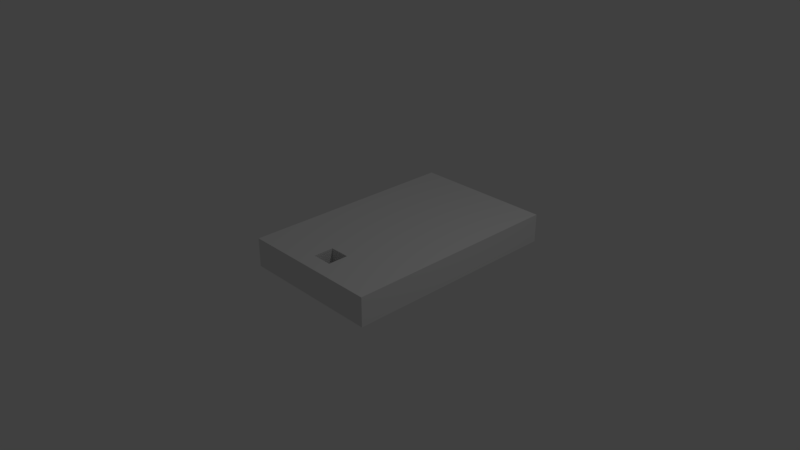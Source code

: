 # Source: course1.blend  (saved by Blender 2.79.0; exported with 4.5.12 LTS)
import bpy
from mathutils import Matrix  # noqa: F401  (used for matrix-valued properties, if any)

bpy.ops.wm.read_factory_settings(use_empty=True)
scene = bpy.context.scene
scene.name = 'Scene'

# ---- collections
col_collection_1 = bpy.data.collections.new('Collection 1'); scene.collection.children.link(col_collection_1)

# ---- materials (node trees are filled in below, after node groups)
mat_material = bpy.data.materials.new('Material')
mat_material.alpha_threshold = 0.0
mat_material.use_transparent_shadow = False
mat_material.roughness = 0.5
mat_material.line_color = (0.0, 0.0, 0.0, 1.0)

# ---- material node trees

# ---- world
world_world = bpy.data.worlds.new('World'); scene.world = world_world
world_world.color = (0.05088, 0.05088, 0.05088)
world_world.use_sun_shadow = False
world_world.sun_shadow_jitter_overblur = 0.0
world_world.cycles.sampling_method = 'MANUAL'

# ---- cameras
cam_camera = bpy.data.cameras.new('Camera')
cam_camera.clip_end = 100.0
cam_camera.lens = 35.0
cam_camera.sensor_width = 32.0
cam_camera.sensor_height = 18.0
cam_camera.ortho_scale = 7.314
cam_camera.dof.focus_distance = 0.0
cam_camera.dof.aperture_fstop = 128.0

# ---- lights
light_lamp = bpy.data.lights.new('Lamp', 'POINT')
light_lamp.transmission_factor = 0.0
light_lamp.cutoff_distance = 30.0
light_lamp.energy = 100.0
light_lamp.shadow_buffer_clip_start = 1.001
light_lamp.shadow_soft_size = 0.1
light_lamp.shadow_maximum_resolution = 0.006
light_lamp.use_absolute_resolution = True

# ---- meshes
me_cube_001 = bpy.data.meshes.new('Cube.001')
me_cube_001.from_pydata([(1.0, 1.0, -1.0), (1.0, -1.0, -1.0), (-1.0, -1.0, -1.0), (-1.0, 1.0, -1.0), (0.1409, -0.4863, 1.0), (0.1409, -0.7681, 1.0), (-0.1409, -0.7681, 1.0), (-0.1409, -0.4863, 1.0), (1.0, 2.137, -1.0), (-1.0, 2.137, -1.0), (1.0, 2.137, 1.0), (-1.0, 2.137, 1.0), (1.0, 1.0, 1.0), (1.0, -1.0, 1.0), (-1.0, 1.0, 1.0), (-1.0, -1.0, 1.0), (0.1409, -0.4863, -0.9789), (0.1409, -0.7681, -0.9789), (-0.1409, -0.4863, -0.9789), (-0.1409, -0.7681, -0.9789)], [], [(0, 1, 2, 3), (6, 5, 17, 19), (0, 12, 13, 1), (1, 13, 15, 2), (2, 15, 14, 3), (12, 0, 8, 10), (10, 8, 9, 11), (14, 12, 10, 11), (3, 14, 11, 9), (0, 3, 9, 8), (4, 5, 13, 12), (7, 4, 12, 14), (5, 6, 15, 13), (6, 7, 14, 15), (16, 18, 19, 17), (5, 4, 16, 17), (7, 6, 19, 18), (4, 7, 18, 16)])
_uv = me_cube_001.uv_layers.new(name='UVMap')
_uv.uv.foreach_set('vector', [0.2255, 0.2255, 0.2255, 0.0002944, 0.0002944, 0.0002944, 0.0002944, 0.2255, 0.9028, 0.4196, 0.8711, 0.4196, 0.8711, 0.8825, 0.9028, 0.8825, 0.4518, 0.8705, 0.4518, 0.6453, 0.6769, 0.6453, 0.6769, 0.8705, 0.6453, 0.6447, 0.6453, 0.4196, 0.8705, 0.4196, 0.8705, 0.6447, 0.9027, 0.0002944, 0.6775, 0.0002944, 0.6775, 0.2255, 0.9027, 0.2255, 0.4518, 0.0002955, 0.6769, 0.0002944, 0.6769, 0.419, 0.4518, 0.419, 0.226, 0.8705, 0.4512, 0.8705, 0.4512, 0.6453, 0.226, 0.6453, 0.6447, 0.4196, 0.6447, 0.6447, 0.226, 0.6447, 0.226, 0.4196, 0.4512, 0.0002944, 0.226, 0.0002955, 0.226, 0.419, 0.4512, 0.419, 0.2255, 0.2255, 0.0002944, 0.2255, 0.0002944, 0.6441, 0.2255, 0.6441, 0.1676, 0.7732, 0.1993, 0.7732, 0.2255, 0.8699, 0.0002944, 0.8699, 0.1676, 0.7414, 0.1676, 0.7732, 0.0002944, 0.8699, 0.0002945, 0.6447, 0.1993, 0.7732, 0.1993, 0.7414, 0.2255, 0.6447, 0.2255, 0.8699, 0.1993, 0.7414, 0.1676, 0.7414, 0.0002945, 0.6447, 0.2255, 0.6447, 0.7093, 0.2578, 0.6775, 0.2578, 0.6775, 0.226, 0.7093, 0.226, 0.9997, 0.4196, 0.968, 0.4196, 0.968, 0.8825, 0.9997, 0.8825, 0.9357, 0.4196, 0.9674, 0.4196, 0.9674, 0.8825, 0.9357, 0.8825, 0.9034, 0.4196, 0.9351, 0.4196, 0.9351, 0.8825, 0.9034, 0.8825])
_ca = me_cube_001.color_attributes.new('Col', 'BYTE_COLOR', 'CORNER')
_ca.data.foreach_set('color', [0.0, 0.2623, 0.02956, 1.0, 0.0, 0.2623, 0.02956, 1.0, 0.0, 0.2623, 0.02956, 1.0, 0.0, 0.2623, 0.02956, 1.0, 0.0, 0.2623, 0.02956, 1.0, 0.0, 0.2623, 0.02956, 1.0, 0.0, 0.2623, 0.02956, 1.0, 0.0, 0.2623, 0.02956, 1.0, 0.0, 0.2623, 0.02956, 1.0, 0.0, 0.2623, 0.02956, 1.0, 0.0, 0.2623, 0.02956, 1.0, 0.0, 0.2623, 0.02956, 1.0, 0.0, 0.2623, 0.02956, 1.0, 0.0, 0.2623, 0.02956, 1.0, 0.0, 0.2623, 0.02956, 1.0, 0.0, 0.2623, 0.02956, 1.0, 0.002428, 0.2789, 0.03689, 1.0, 0.0, 0.2623, 0.02956, 1.0, 0.0009106, 0.2705, 0.0319, 1.0, 0.0003035, 0.2664, 0.03071, 1.0, 0.0, 0.2623, 0.02956, 1.0, 0.0, 0.2623, 0.02956, 1.0, 0.0, 0.2623, 0.02956, 1.0, 0.0, 0.2623, 0.02956, 1.0, 0.0, 0.2623, 0.02956, 1.0, 0.0, 0.2623, 0.02956, 1.0, 0.0, 0.2623, 0.02956, 1.0, 0.003035, 0.2831, 0.03955, 1.0, 0.0009106, 0.2705, 0.0319, 1.0, 0.0, 0.2623, 0.02956, 1.0, 0.0, 0.2623, 0.02956, 1.0, 0.003035, 0.2831, 0.03955, 1.0, 0.0003035, 0.2664, 0.03071, 1.0, 0.0009106, 0.2705, 0.0319, 1.0, 0.0, 0.2623, 0.02956, 1.0, 0.0, 0.2623, 0.02956, 1.0, 0.0, 0.2623, 0.02956, 1.0, 0.0, 0.2623, 0.02956, 1.0, 0.0, 0.2623, 0.02956, 1.0, 0.0, 0.2623, 0.02956, 1.0, 0.0, 0.2623, 0.02956, 1.0, 0.0, 0.2623, 0.02956, 1.0, 0.0, 0.2623, 0.02956, 1.0, 0.0, 0.2623, 0.02956, 1.0, 0.0, 0.2623, 0.02956, 1.0, 0.0, 0.2623, 0.02956, 1.0, 0.0, 0.2623, 0.02956, 1.0, 0.0009106, 0.2705, 0.0319, 1.0, 0.0, 0.2623, 0.02956, 1.0, 0.0, 0.2623, 0.02956, 1.0, 0.006995, 0.3005, 0.05286, 1.0, 0.0, 0.2623, 0.02956, 1.0, 0.0, 0.2623, 0.02956, 1.0, 0.0, 0.2623, 0.02956, 1.0, 0.0009106, 0.2705, 0.0319, 1.0, 0.01229, 0.3185, 0.0648, 1.0, 0.0, 0.2623, 0.02956, 1.0, 0.0, 0.2623, 0.02956, 1.0, 0.0, 0.2623, 0.02956, 1.0, 0.0, 0.2623, 0.02956, 1.0, 0.0, 0.2623, 0.02956, 1.0, 0.0, 0.2623, 0.02956, 1.0, 0.0, 0.2623, 0.02956, 1.0, 0.0, 0.2623, 0.02956, 1.0, 0.0, 0.2623, 0.02956, 1.0, 0.0, 0.2623, 0.02956, 1.0, 0.0, 0.2623, 0.02956, 1.0, 0.0, 0.2623, 0.02956, 1.0, 0.0003035, 0.2664, 0.03071, 1.0, 0.0003035, 0.2664, 0.03071, 1.0, 0.0, 0.2623, 0.02956, 1.0, 0.0, 0.2623, 0.02956, 1.0])
me_cube_001.materials.append(mat_material)
me_cube_001.use_remesh_preserve_volume = False
me_cube_001.use_remesh_preserve_attributes = False
me_cube_001.use_mirror_vertex_groups = False
me_cube_001.update()

# ---- objects
ob_cube = bpy.data.objects.new('Cube', me_cube_001)
ob_lamp = bpy.data.objects.new('Lamp', light_lamp)
ob_camera = bpy.data.objects.new('Camera', cam_camera)

# ---- transforms, parenting, visibility, modifiers, constraints
ob_cube.location = (0.0, 0.0, 0.0)
ob_cube.scale = (1.0, 1.0, 0.2015)
ob_cube.lock_rotations_4d = False
ob_cube.empty_display_type = 'ARROWS'
ob_cube.lineart.crease_threshold = 0.0
ob_lamp.location = (4.076, 1.005, 5.904)
ob_lamp.rotation_euler = (0.6503, 0.05522, 1.866)
ob_lamp.lock_rotations_4d = False
ob_lamp.empty_display_type = 'ARROWS'
ob_lamp.color = (0.0, 0.0, 0.0, 0.0)
ob_lamp.lineart.crease_threshold = 0.0
ob_camera.location = (7.481, -6.508, 5.344)
ob_camera.rotation_euler = (1.109, 0.0, 0.8149)
ob_camera.lock_rotations_4d = False
ob_camera.empty_display_type = 'ARROWS'
ob_camera.color = (0.0, 0.0, 0.0, 0.0)
ob_camera.display_type = 'WIRE'
ob_camera.lineart.crease_threshold = 0.0

# ---- collection membership
col_collection_1.objects.link(ob_cube)
col_collection_1.objects.link(ob_lamp)
col_collection_1.objects.link(ob_camera)

# ---- scene / render settings (as saved in the file)
scene.camera = ob_camera
scene.frame_start = 1; scene.frame_end = 250; scene.frame_set(0)
scene.render.engine = 'BLENDER_EEVEE_NEXT'
scene.render.resolution_percentage = 50
scene.render.dither_intensity = 0.0
scene.cycles.use_denoising = False
scene.cycles.samples = 128
scene.cycles.sampling_pattern = 'TABULATED_SOBOL'
scene.cycles.use_adaptive_sampling = False
scene.cycles.use_light_tree = False
scene.cycles.blur_glossy = 0.0
scene.cycles.sample_clamp_indirect = 0.0
scene.view_settings.view_transform = 'Standard'
bpy.context.view_layer.update()
